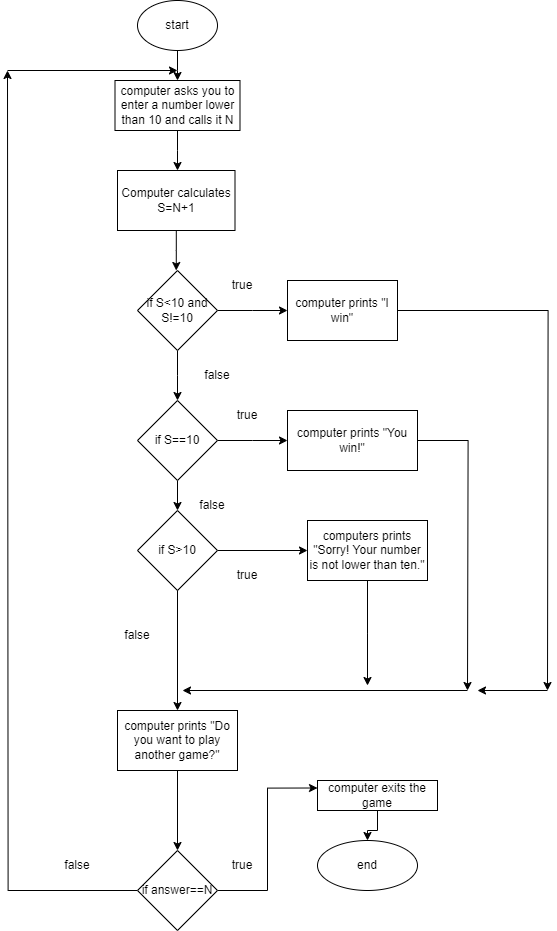

The diagram above was exported from draw.io. Its source (the exported page's mxGraphModel, read from the mxfile embedded in the PNG):
<mxGraphModel dx="2068" dy="892" grid="1" gridSize="10" guides="1" tooltips="1" connect="1" arrows="1" fold="1" page="1" pageScale="1" pageWidth="850" pageHeight="1100" math="0" shadow="0">
  <root>
    <mxCell id="0" />
    <mxCell id="1" parent="0" />
    <mxCell id="scdEpuZPgIyiFVUks49R-2" style="edgeStyle=orthogonalEdgeStyle;rounded=0;orthogonalLoop=1;jettySize=auto;html=1;" parent="1" source="scdEpuZPgIyiFVUks49R-1" edge="1">
      <mxGeometry relative="1" as="geometry">
        <mxPoint x="390" y="90" as="targetPoint" />
      </mxGeometry>
    </mxCell>
    <mxCell id="scdEpuZPgIyiFVUks49R-1" value="start" style="ellipse;whiteSpace=wrap;html=1;" parent="1" vertex="1">
      <mxGeometry x="350" y="10" width="80" height="50" as="geometry" />
    </mxCell>
    <mxCell id="scdEpuZPgIyiFVUks49R-4" style="edgeStyle=orthogonalEdgeStyle;rounded=0;orthogonalLoop=1;jettySize=auto;html=1;" parent="1" source="scdEpuZPgIyiFVUks49R-3" edge="1">
      <mxGeometry relative="1" as="geometry">
        <mxPoint x="390" y="180" as="targetPoint" />
      </mxGeometry>
    </mxCell>
    <mxCell id="scdEpuZPgIyiFVUks49R-3" value="computer asks you to enter a number lower than 10 and calls it N" style="rounded=0;whiteSpace=wrap;html=1;" parent="1" vertex="1">
      <mxGeometry x="327.5" y="90" width="125" height="50" as="geometry" />
    </mxCell>
    <mxCell id="scdEpuZPgIyiFVUks49R-6" style="edgeStyle=orthogonalEdgeStyle;rounded=0;orthogonalLoop=1;jettySize=auto;html=1;" parent="1" source="scdEpuZPgIyiFVUks49R-5" edge="1">
      <mxGeometry relative="1" as="geometry">
        <mxPoint x="388.75" y="280" as="targetPoint" />
      </mxGeometry>
    </mxCell>
    <mxCell id="scdEpuZPgIyiFVUks49R-5" value="Computer calculates S=N+1" style="rounded=0;whiteSpace=wrap;html=1;" parent="1" vertex="1">
      <mxGeometry x="330" y="180" width="117.5" height="60" as="geometry" />
    </mxCell>
    <mxCell id="scdEpuZPgIyiFVUks49R-8" style="edgeStyle=orthogonalEdgeStyle;rounded=0;orthogonalLoop=1;jettySize=auto;html=1;" parent="1" source="scdEpuZPgIyiFVUks49R-7" edge="1">
      <mxGeometry relative="1" as="geometry">
        <mxPoint x="500" y="320" as="targetPoint" />
      </mxGeometry>
    </mxCell>
    <mxCell id="scdEpuZPgIyiFVUks49R-11" style="edgeStyle=orthogonalEdgeStyle;rounded=0;orthogonalLoop=1;jettySize=auto;html=1;" parent="1" source="scdEpuZPgIyiFVUks49R-7" edge="1">
      <mxGeometry relative="1" as="geometry">
        <mxPoint x="390" y="410" as="targetPoint" />
      </mxGeometry>
    </mxCell>
    <mxCell id="scdEpuZPgIyiFVUks49R-7" value="if S&amp;lt;10 and S!=10" style="rhombus;whiteSpace=wrap;html=1;" parent="1" vertex="1">
      <mxGeometry x="350" y="280" width="80" height="80" as="geometry" />
    </mxCell>
    <mxCell id="scdEpuZPgIyiFVUks49R-9" value="true" style="text;html=1;align=center;verticalAlign=middle;whiteSpace=wrap;rounded=0;" parent="1" vertex="1">
      <mxGeometry x="425" y="280" width="60" height="30" as="geometry" />
    </mxCell>
    <mxCell id="scdEpuZPgIyiFVUks49R-23" style="edgeStyle=orthogonalEdgeStyle;rounded=0;orthogonalLoop=1;jettySize=auto;html=1;" parent="1" source="scdEpuZPgIyiFVUks49R-10" edge="1">
      <mxGeometry relative="1" as="geometry">
        <mxPoint x="760" y="700" as="targetPoint" />
      </mxGeometry>
    </mxCell>
    <mxCell id="scdEpuZPgIyiFVUks49R-10" value="computer prints &quot;I win&quot;" style="rounded=0;whiteSpace=wrap;html=1;" parent="1" vertex="1">
      <mxGeometry x="500" y="290" width="110" height="60" as="geometry" />
    </mxCell>
    <mxCell id="scdEpuZPgIyiFVUks49R-12" value="false" style="text;html=1;align=center;verticalAlign=middle;whiteSpace=wrap;rounded=0;" parent="1" vertex="1">
      <mxGeometry x="400" y="370" width="60" height="30" as="geometry" />
    </mxCell>
    <mxCell id="scdEpuZPgIyiFVUks49R-15" style="edgeStyle=orthogonalEdgeStyle;rounded=0;orthogonalLoop=1;jettySize=auto;html=1;" parent="1" source="scdEpuZPgIyiFVUks49R-14" edge="1">
      <mxGeometry relative="1" as="geometry">
        <mxPoint x="500" y="450" as="targetPoint" />
      </mxGeometry>
    </mxCell>
    <mxCell id="5w2IhHJTCs-Ad9r_GJ7a-2" value="" style="edgeStyle=orthogonalEdgeStyle;rounded=0;orthogonalLoop=1;jettySize=auto;html=1;" parent="1" source="scdEpuZPgIyiFVUks49R-14" target="5w2IhHJTCs-Ad9r_GJ7a-1" edge="1">
      <mxGeometry relative="1" as="geometry" />
    </mxCell>
    <mxCell id="scdEpuZPgIyiFVUks49R-14" value="if S==10" style="rhombus;whiteSpace=wrap;html=1;" parent="1" vertex="1">
      <mxGeometry x="350" y="410" width="80" height="80" as="geometry" />
    </mxCell>
    <mxCell id="scdEpuZPgIyiFVUks49R-16" value="true" style="text;html=1;align=center;verticalAlign=middle;whiteSpace=wrap;rounded=0;" parent="1" vertex="1">
      <mxGeometry x="430" y="410" width="60" height="30" as="geometry" />
    </mxCell>
    <mxCell id="scdEpuZPgIyiFVUks49R-24" style="edgeStyle=orthogonalEdgeStyle;rounded=0;orthogonalLoop=1;jettySize=auto;html=1;" parent="1" source="scdEpuZPgIyiFVUks49R-17" edge="1">
      <mxGeometry relative="1" as="geometry">
        <mxPoint x="680" y="700" as="targetPoint" />
      </mxGeometry>
    </mxCell>
    <mxCell id="scdEpuZPgIyiFVUks49R-17" value="computer prints &quot;You win!&quot;" style="rounded=0;whiteSpace=wrap;html=1;" parent="1" vertex="1">
      <mxGeometry x="500" y="420" width="130" height="60" as="geometry" />
    </mxCell>
    <mxCell id="scdEpuZPgIyiFVUks49R-19" value="false" style="text;html=1;align=center;verticalAlign=middle;whiteSpace=wrap;rounded=0;" parent="1" vertex="1">
      <mxGeometry x="395" y="500" width="60" height="30" as="geometry" />
    </mxCell>
    <mxCell id="5w2IhHJTCs-Ad9r_GJ7a-9" style="edgeStyle=orthogonalEdgeStyle;rounded=0;orthogonalLoop=1;jettySize=auto;html=1;" parent="1" source="scdEpuZPgIyiFVUks49R-20" edge="1">
      <mxGeometry relative="1" as="geometry">
        <mxPoint x="580" y="695" as="targetPoint" />
      </mxGeometry>
    </mxCell>
    <mxCell id="scdEpuZPgIyiFVUks49R-20" value="computers prints &quot;Sorry! Your number is not lower than ten.&quot;" style="rounded=0;whiteSpace=wrap;html=1;" parent="1" vertex="1">
      <mxGeometry x="520" y="530" width="120" height="60" as="geometry" />
    </mxCell>
    <mxCell id="scdEpuZPgIyiFVUks49R-27" style="edgeStyle=orthogonalEdgeStyle;rounded=0;orthogonalLoop=1;jettySize=auto;html=1;" parent="1" source="scdEpuZPgIyiFVUks49R-22" target="scdEpuZPgIyiFVUks49R-28" edge="1">
      <mxGeometry relative="1" as="geometry">
        <mxPoint x="392.5" y="760" as="targetPoint" />
      </mxGeometry>
    </mxCell>
    <mxCell id="scdEpuZPgIyiFVUks49R-22" value="computer prints &quot;Do you want to play another game?&quot;" style="rounded=0;whiteSpace=wrap;html=1;" parent="1" vertex="1">
      <mxGeometry x="330" y="720" width="120" height="60" as="geometry" />
    </mxCell>
    <mxCell id="scdEpuZPgIyiFVUks49R-26" value="" style="endArrow=classic;html=1;rounded=0;" parent="1" edge="1">
      <mxGeometry width="50" height="50" relative="1" as="geometry">
        <mxPoint x="760" y="700" as="sourcePoint" />
        <mxPoint x="690" y="700" as="targetPoint" />
      </mxGeometry>
    </mxCell>
    <mxCell id="scdEpuZPgIyiFVUks49R-29" style="edgeStyle=orthogonalEdgeStyle;rounded=0;orthogonalLoop=1;jettySize=auto;html=1;entryX=0;entryY=0.25;entryDx=0;entryDy=0;" parent="1" source="scdEpuZPgIyiFVUks49R-28" target="scdEpuZPgIyiFVUks49R-33" edge="1">
      <mxGeometry relative="1" as="geometry">
        <mxPoint x="520" y="800" as="targetPoint" />
      </mxGeometry>
    </mxCell>
    <mxCell id="scdEpuZPgIyiFVUks49R-40" style="edgeStyle=orthogonalEdgeStyle;rounded=0;orthogonalLoop=1;jettySize=auto;html=1;" parent="1" source="scdEpuZPgIyiFVUks49R-28" edge="1">
      <mxGeometry relative="1" as="geometry">
        <mxPoint x="220" y="80" as="targetPoint" />
      </mxGeometry>
    </mxCell>
    <mxCell id="scdEpuZPgIyiFVUks49R-28" value="if answer==N" style="rhombus;whiteSpace=wrap;html=1;" parent="1" vertex="1">
      <mxGeometry x="350" y="860" width="80" height="80" as="geometry" />
    </mxCell>
    <mxCell id="scdEpuZPgIyiFVUks49R-32" value="true" style="text;html=1;align=center;verticalAlign=middle;whiteSpace=wrap;rounded=0;" parent="1" vertex="1">
      <mxGeometry x="425" y="860" width="60" height="30" as="geometry" />
    </mxCell>
    <mxCell id="scdEpuZPgIyiFVUks49R-42" style="edgeStyle=orthogonalEdgeStyle;rounded=0;orthogonalLoop=1;jettySize=auto;html=1;" parent="1" source="scdEpuZPgIyiFVUks49R-33" target="scdEpuZPgIyiFVUks49R-43" edge="1">
      <mxGeometry relative="1" as="geometry">
        <mxPoint x="580" y="870" as="targetPoint" />
      </mxGeometry>
    </mxCell>
    <mxCell id="scdEpuZPgIyiFVUks49R-33" value="computer exits the game" style="rounded=0;whiteSpace=wrap;html=1;" parent="1" vertex="1">
      <mxGeometry x="530" y="790" width="120" height="30" as="geometry" />
    </mxCell>
    <mxCell id="scdEpuZPgIyiFVUks49R-36" value="false" style="text;html=1;align=center;verticalAlign=middle;whiteSpace=wrap;rounded=0;" parent="1" vertex="1">
      <mxGeometry x="260" y="860" width="60" height="30" as="geometry" />
    </mxCell>
    <mxCell id="scdEpuZPgIyiFVUks49R-41" value="" style="endArrow=classic;html=1;rounded=0;" parent="1" edge="1">
      <mxGeometry width="50" height="50" relative="1" as="geometry">
        <mxPoint x="220" y="80" as="sourcePoint" />
        <mxPoint x="390" y="80" as="targetPoint" />
      </mxGeometry>
    </mxCell>
    <mxCell id="scdEpuZPgIyiFVUks49R-43" value="end" style="ellipse;whiteSpace=wrap;html=1;" parent="1" vertex="1">
      <mxGeometry x="530" y="850" width="100" height="50" as="geometry" />
    </mxCell>
    <mxCell id="5w2IhHJTCs-Ad9r_GJ7a-4" value="" style="edgeStyle=orthogonalEdgeStyle;rounded=0;orthogonalLoop=1;jettySize=auto;html=1;" parent="1" source="5w2IhHJTCs-Ad9r_GJ7a-1" target="scdEpuZPgIyiFVUks49R-20" edge="1">
      <mxGeometry relative="1" as="geometry" />
    </mxCell>
    <mxCell id="5w2IhHJTCs-Ad9r_GJ7a-1" value="if S&amp;gt;10" style="rhombus;whiteSpace=wrap;html=1;" parent="1" vertex="1">
      <mxGeometry x="350" y="520" width="80" height="80" as="geometry" />
    </mxCell>
    <mxCell id="5w2IhHJTCs-Ad9r_GJ7a-5" value="" style="endArrow=classic;html=1;rounded=0;" parent="1" edge="1">
      <mxGeometry width="50" height="50" relative="1" as="geometry">
        <mxPoint x="680" y="700" as="sourcePoint" />
        <mxPoint x="395" y="700" as="targetPoint" />
      </mxGeometry>
    </mxCell>
    <mxCell id="5w2IhHJTCs-Ad9r_GJ7a-11" value="true" style="text;html=1;align=center;verticalAlign=middle;whiteSpace=wrap;rounded=0;" parent="1" vertex="1">
      <mxGeometry x="430" y="570" width="60" height="30" as="geometry" />
    </mxCell>
    <mxCell id="5w2IhHJTCs-Ad9r_GJ7a-12" value="" style="endArrow=classic;html=1;rounded=0;exitX=0.5;exitY=1;exitDx=0;exitDy=0;entryX=0.5;entryY=0;entryDx=0;entryDy=0;" parent="1" source="5w2IhHJTCs-Ad9r_GJ7a-1" target="scdEpuZPgIyiFVUks49R-22" edge="1">
      <mxGeometry width="50" height="50" relative="1" as="geometry">
        <mxPoint x="410" y="590" as="sourcePoint" />
        <mxPoint x="460" y="540" as="targetPoint" />
      </mxGeometry>
    </mxCell>
    <mxCell id="5w2IhHJTCs-Ad9r_GJ7a-15" value="false" style="text;html=1;align=center;verticalAlign=middle;whiteSpace=wrap;rounded=0;" parent="1" vertex="1">
      <mxGeometry x="320" y="630" width="60" height="30" as="geometry" />
    </mxCell>
  </root>
</mxGraphModel>